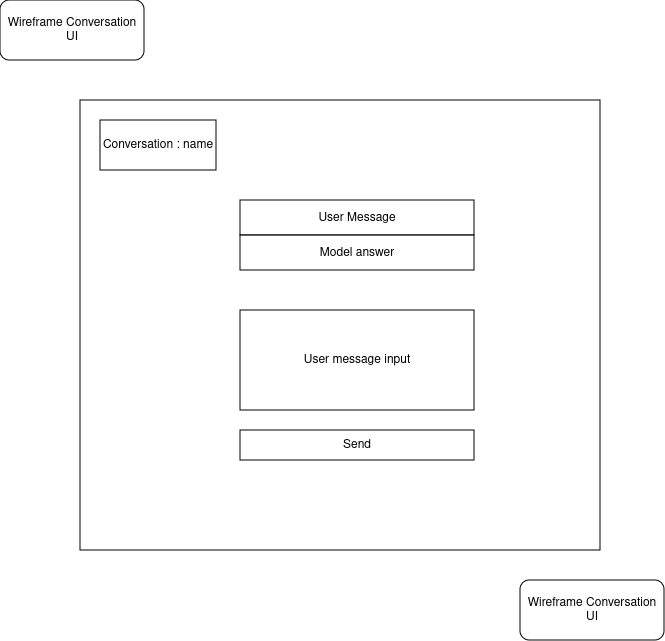

The diagram above was exported from draw.io. Its source (the exported page's mxGraphModel, read from the mxfile embedded in the PNG):
<mxGraphModel dx="1364" dy="795" grid="1" gridSize="10" guides="1" tooltips="1" connect="1" arrows="1" fold="1" page="1" pageScale="1" pageWidth="827" pageHeight="1169" background="#FFFFFF" math="0" shadow="0">
  <root>
    <mxCell id="0" />
    <mxCell id="1" parent="0" />
    <mxCell id="TivgYlR3zv6M5aocSG0U-3" value="Wireframe Conversation UI" style="rounded=1;whiteSpace=wrap;html=1;" parent="1" vertex="1">
      <mxGeometry x="120" y="60" width="144" height="60" as="geometry" />
    </mxCell>
    <mxCell id="TivgYlR3zv6M5aocSG0U-5" value="" style="rounded=0;whiteSpace=wrap;html=1;fillColor=none;" parent="1" vertex="1">
      <mxGeometry x="200" y="160" width="520" height="450" as="geometry" />
    </mxCell>
    <mxCell id="TivgYlR3zv6M5aocSG0U-6" value="Conversation : name" style="rounded=0;whiteSpace=wrap;html=1;" parent="1" vertex="1">
      <mxGeometry x="220" y="180" width="116" height="50" as="geometry" />
    </mxCell>
    <mxCell id="SHeW3jyOaabB0Jsm4SQX-25" value="User message input" style="rounded=0;whiteSpace=wrap;html=1;" vertex="1" parent="1">
      <mxGeometry x="360" y="370" width="234" height="100" as="geometry" />
    </mxCell>
    <mxCell id="SHeW3jyOaabB0Jsm4SQX-31" value="Send" style="rounded=0;whiteSpace=wrap;html=1;" vertex="1" parent="1">
      <mxGeometry x="360" y="490" width="234" height="30" as="geometry" />
    </mxCell>
    <mxCell id="SHeW3jyOaabB0Jsm4SQX-32" value="Wireframe Conversation UI" style="rounded=1;whiteSpace=wrap;html=1;" vertex="1" parent="1">
      <mxGeometry x="640" y="640" width="144" height="60" as="geometry" />
    </mxCell>
    <mxCell id="SHeW3jyOaabB0Jsm4SQX-33" value="User Message" style="rounded=0;whiteSpace=wrap;html=1;" vertex="1" parent="1">
      <mxGeometry x="360" y="260" width="234" height="35" as="geometry" />
    </mxCell>
    <mxCell id="SHeW3jyOaabB0Jsm4SQX-34" value="Model answer" style="rounded=0;whiteSpace=wrap;html=1;" vertex="1" parent="1">
      <mxGeometry x="360" y="295" width="234" height="35" as="geometry" />
    </mxCell>
  </root>
</mxGraphModel>